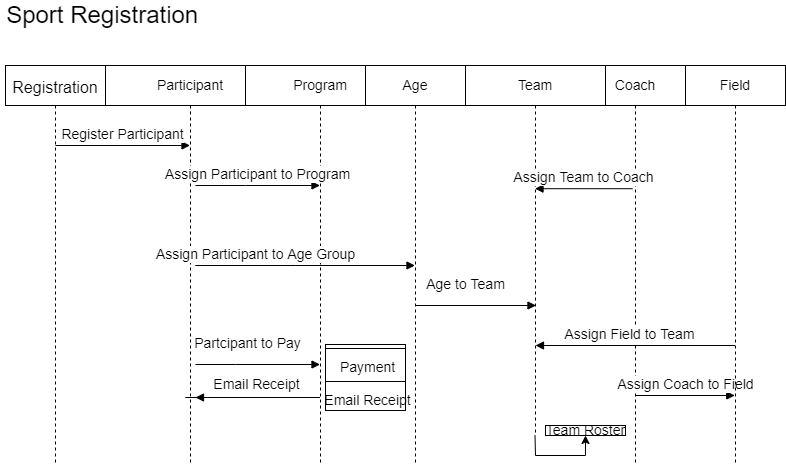

The diagram above was exported from draw.io. Its source (the exported page's mxGraphModel, read from the mxfile embedded in the PNG):
<mxGraphModel dx="1662" dy="754" grid="1" gridSize="10" guides="1" tooltips="1" connect="1" arrows="1" fold="1" page="1" pageScale="1" pageWidth="850" pageHeight="1100" math="0" shadow="0">
  <root>
    <mxCell id="0" />
    <mxCell id="1" parent="0" />
    <mxCell id="A669ngET4OGB-Hu0dL5i-9" value="Sport Registration&amp;nbsp;" style="text;html=1;align=center;verticalAlign=middle;resizable=0;points=[];autosize=1;strokeColor=none;fillColor=none;fontSize=24;" vertex="1" parent="1">
      <mxGeometry x="35" y="135" width="210" height="30" as="geometry" />
    </mxCell>
    <mxCell id="A669ngET4OGB-Hu0dL5i-12" value="&lt;font size=&quot;3&quot;&gt;Registration&lt;/font&gt;" style="shape=umlLifeline;perimeter=lifelinePerimeter;whiteSpace=wrap;html=1;container=1;collapsible=0;recursiveResize=0;outlineConnect=0;fontSize=24;" vertex="1" parent="1">
      <mxGeometry x="40" y="200" width="100" height="400" as="geometry" />
    </mxCell>
    <mxCell id="A669ngET4OGB-Hu0dL5i-24" value="Register Participant" style="html=1;verticalAlign=bottom;endArrow=block;rounded=0;fontSize=14;" edge="1" parent="A669ngET4OGB-Hu0dL5i-12" target="A669ngET4OGB-Hu0dL5i-13">
      <mxGeometry width="80" relative="1" as="geometry">
        <mxPoint x="50" y="80" as="sourcePoint" />
        <mxPoint x="130" y="80" as="targetPoint" />
      </mxGeometry>
    </mxCell>
    <mxCell id="A669ngET4OGB-Hu0dL5i-13" value="Participant" style="shape=umlLifeline;perimeter=lifelinePerimeter;whiteSpace=wrap;html=1;container=1;collapsible=0;recursiveResize=0;outlineConnect=0;fontSize=14;" vertex="1" parent="1">
      <mxGeometry x="140" y="200" width="170" height="400" as="geometry" />
    </mxCell>
    <mxCell id="A669ngET4OGB-Hu0dL5i-63" value="Email Receipt" style="html=1;verticalAlign=bottom;endArrow=block;rounded=0;fontSize=14;" edge="1" parent="A669ngET4OGB-Hu0dL5i-13" source="A669ngET4OGB-Hu0dL5i-14">
      <mxGeometry x="-0.5172" y="-2" width="80" relative="1" as="geometry">
        <mxPoint x="230" y="332" as="sourcePoint" />
        <mxPoint x="90" y="332" as="targetPoint" />
        <Array as="points">
          <mxPoint x="179.5" y="332" />
          <mxPoint x="80" y="332" />
          <mxPoint x="150" y="332" />
        </Array>
        <mxPoint as="offset" />
      </mxGeometry>
    </mxCell>
    <mxCell id="A669ngET4OGB-Hu0dL5i-66" value="Partcipant to Pay" style="html=1;verticalAlign=bottom;endArrow=block;rounded=0;fontSize=14;" edge="1" parent="A669ngET4OGB-Hu0dL5i-13" target="A669ngET4OGB-Hu0dL5i-14">
      <mxGeometry x="-0.1701" y="10" width="80" relative="1" as="geometry">
        <mxPoint x="90" y="299" as="sourcePoint" />
        <mxPoint x="210.5" y="299" as="targetPoint" />
        <mxPoint as="offset" />
        <Array as="points">
          <mxPoint x="130" y="299" />
        </Array>
      </mxGeometry>
    </mxCell>
    <mxCell id="A669ngET4OGB-Hu0dL5i-14" value="Program" style="shape=umlLifeline;perimeter=lifelinePerimeter;whiteSpace=wrap;html=1;container=1;collapsible=0;recursiveResize=0;outlineConnect=0;fontSize=14;" vertex="1" parent="1">
      <mxGeometry x="280" y="200" width="150" height="400" as="geometry" />
    </mxCell>
    <mxCell id="A669ngET4OGB-Hu0dL5i-38" value="Assign Participant to Program" style="html=1;verticalAlign=bottom;endArrow=block;rounded=0;fontSize=14;" edge="1" parent="A669ngET4OGB-Hu0dL5i-14" target="A669ngET4OGB-Hu0dL5i-14">
      <mxGeometry width="80" relative="1" as="geometry">
        <mxPoint x="-50" y="120" as="sourcePoint" />
        <mxPoint x="169.75" y="120" as="targetPoint" />
        <Array as="points">
          <mxPoint y="120" />
        </Array>
      </mxGeometry>
    </mxCell>
    <mxCell id="A669ngET4OGB-Hu0dL5i-15" value="Coach" style="shape=umlLifeline;perimeter=lifelinePerimeter;whiteSpace=wrap;html=1;container=1;collapsible=0;recursiveResize=0;outlineConnect=0;fontSize=14;" vertex="1" parent="1">
      <mxGeometry x="620" y="200" width="100" height="400" as="geometry" />
    </mxCell>
    <mxCell id="A669ngET4OGB-Hu0dL5i-37" value="Assign Coach to Field" style="html=1;verticalAlign=bottom;endArrow=block;rounded=0;fontSize=14;" edge="1" parent="A669ngET4OGB-Hu0dL5i-15" source="A669ngET4OGB-Hu0dL5i-15">
      <mxGeometry width="80" relative="1" as="geometry">
        <mxPoint x="60" y="330" as="sourcePoint" />
        <mxPoint x="149.25" y="330" as="targetPoint" />
        <Array as="points" />
      </mxGeometry>
    </mxCell>
    <mxCell id="A669ngET4OGB-Hu0dL5i-30" value="Assign Field to Team" style="html=1;verticalAlign=bottom;endArrow=block;rounded=0;fontSize=14;" edge="1" parent="A669ngET4OGB-Hu0dL5i-15" source="A669ngET4OGB-Hu0dL5i-17">
      <mxGeometry x="0.0588" width="80" relative="1" as="geometry">
        <mxPoint x="120" y="280" as="sourcePoint" />
        <mxPoint x="-50" y="280" as="targetPoint" />
        <Array as="points">
          <mxPoint x="-50" y="280" />
        </Array>
        <mxPoint as="offset" />
      </mxGeometry>
    </mxCell>
    <mxCell id="A669ngET4OGB-Hu0dL5i-16" value="Age" style="shape=umlLifeline;perimeter=lifelinePerimeter;whiteSpace=wrap;html=1;container=1;collapsible=0;recursiveResize=0;outlineConnect=0;fontSize=14;" vertex="1" parent="1">
      <mxGeometry x="400" y="200" width="100" height="400" as="geometry" />
    </mxCell>
    <mxCell id="A669ngET4OGB-Hu0dL5i-40" value="Age to Team" style="html=1;verticalAlign=bottom;endArrow=block;rounded=0;fontSize=14;" edge="1" parent="A669ngET4OGB-Hu0dL5i-16">
      <mxGeometry x="-0.1701" y="10" width="80" relative="1" as="geometry">
        <mxPoint x="50" y="240" as="sourcePoint" />
        <mxPoint x="170.5" y="240" as="targetPoint" />
        <mxPoint as="offset" />
      </mxGeometry>
    </mxCell>
    <mxCell id="A669ngET4OGB-Hu0dL5i-49" value="" style="fontStyle=1;align=center;verticalAlign=top;childLayout=stackLayout;horizontal=1;horizontalStack=0;resizeParent=1;resizeParentMax=0;resizeLast=0;marginBottom=0;fontSize=14;" vertex="1" parent="A669ngET4OGB-Hu0dL5i-16">
      <mxGeometry x="-40" y="279" width="80" height="66" as="geometry" />
    </mxCell>
    <mxCell id="A669ngET4OGB-Hu0dL5i-52" value="" style="line;strokeWidth=1;fillColor=none;align=left;verticalAlign=middle;spacingTop=-1;spacingLeft=3;spacingRight=3;rotatable=0;labelPosition=right;points=[];portConstraint=eastwest;fontSize=14;" vertex="1" parent="A669ngET4OGB-Hu0dL5i-49">
      <mxGeometry width="80" height="8" as="geometry" />
    </mxCell>
    <mxCell id="A669ngET4OGB-Hu0dL5i-53" value="Payment" style="html=1;align=center;spacingLeft=4;verticalAlign=top;strokeColor=none;fillColor=none;fontSize=14;" vertex="1" parent="A669ngET4OGB-Hu0dL5i-49">
      <mxGeometry y="8" width="80" height="25" as="geometry" />
    </mxCell>
    <mxCell id="A669ngET4OGB-Hu0dL5i-55" value="" style="line;strokeWidth=1;fillColor=none;align=left;verticalAlign=middle;spacingTop=-1;spacingLeft=3;spacingRight=3;rotatable=0;labelPosition=right;points=[];portConstraint=eastwest;fontSize=14;" vertex="1" parent="A669ngET4OGB-Hu0dL5i-49">
      <mxGeometry y="33" width="80" height="8" as="geometry" />
    </mxCell>
    <mxCell id="A669ngET4OGB-Hu0dL5i-56" value="Email Receipt" style="html=1;align=center;spacingLeft=4;verticalAlign=top;strokeColor=none;fillColor=none;fontSize=14;" vertex="1" parent="A669ngET4OGB-Hu0dL5i-49">
      <mxGeometry y="41" width="80" height="25" as="geometry" />
    </mxCell>
    <mxCell id="A669ngET4OGB-Hu0dL5i-17" value="Field" style="shape=umlLifeline;perimeter=lifelinePerimeter;whiteSpace=wrap;html=1;container=1;collapsible=0;recursiveResize=0;outlineConnect=0;fontSize=14;" vertex="1" parent="1">
      <mxGeometry x="720" y="200" width="100" height="400" as="geometry" />
    </mxCell>
    <mxCell id="A669ngET4OGB-Hu0dL5i-32" value="Team" style="shape=umlLifeline;perimeter=lifelinePerimeter;whiteSpace=wrap;html=1;container=1;collapsible=0;recursiveResize=0;outlineConnect=0;fontSize=14;" vertex="1" parent="1">
      <mxGeometry x="500" y="200" width="140" height="370" as="geometry" />
    </mxCell>
    <mxCell id="A669ngET4OGB-Hu0dL5i-67" value="Team Roster" style="html=1;fontSize=14;" vertex="1" parent="A669ngET4OGB-Hu0dL5i-32">
      <mxGeometry x="80" y="360" width="80" height="10" as="geometry" />
    </mxCell>
    <mxCell id="A669ngET4OGB-Hu0dL5i-68" style="edgeStyle=orthogonalEdgeStyle;rounded=0;orthogonalLoop=1;jettySize=auto;html=1;fontSize=14;entryX=0.5;entryY=1;entryDx=0;entryDy=0;" edge="1" parent="A669ngET4OGB-Hu0dL5i-32" source="A669ngET4OGB-Hu0dL5i-32" target="A669ngET4OGB-Hu0dL5i-67">
      <mxGeometry relative="1" as="geometry" />
    </mxCell>
    <mxCell id="A669ngET4OGB-Hu0dL5i-29" value="Assign Participant to Age Group&lt;br&gt;" style="html=1;verticalAlign=bottom;endArrow=block;rounded=0;fontSize=14;" edge="1" parent="1" target="A669ngET4OGB-Hu0dL5i-16">
      <mxGeometry width="80" relative="1" as="geometry">
        <mxPoint x="330" y="400" as="sourcePoint" />
        <mxPoint x="329.75" y="440" as="targetPoint" />
        <Array as="points">
          <mxPoint x="230" y="400" />
          <mxPoint x="330" y="400" />
        </Array>
      </mxGeometry>
    </mxCell>
    <mxCell id="A669ngET4OGB-Hu0dL5i-39" value="Assign Team to Coach" style="html=1;verticalAlign=bottom;endArrow=block;rounded=0;fontSize=14;exitX=0.47;exitY=0.308;exitDx=0;exitDy=0;exitPerimeter=0;" edge="1" parent="1" source="A669ngET4OGB-Hu0dL5i-15" target="A669ngET4OGB-Hu0dL5i-32">
      <mxGeometry width="80" relative="1" as="geometry">
        <mxPoint x="659.5" y="320" as="sourcePoint" />
        <mxPoint x="540" y="320" as="targetPoint" />
      </mxGeometry>
    </mxCell>
  </root>
</mxGraphModel>